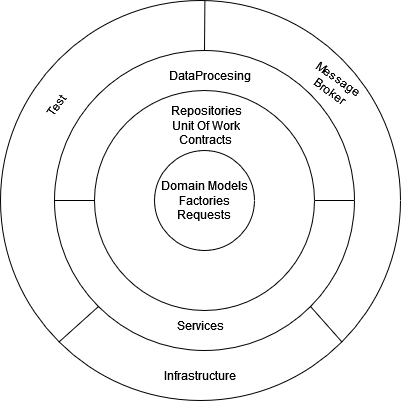

The diagram above was exported from draw.io. Its source (the exported page's mxGraphModel, read from the mxfile embedded in the PNG):
<mxGraphModel dx="2074" dy="1114" grid="1" gridSize="10" guides="1" tooltips="1" connect="1" arrows="1" fold="1" page="1" pageScale="1" pageWidth="827" pageHeight="1169" math="0" shadow="0">
  <root>
    <mxCell id="0" />
    <mxCell id="1" parent="0" />
    <mxCell id="-YvJxLoe9DOcnEeRKV5r-21" value="" style="ellipse;whiteSpace=wrap;html=1;aspect=fixed;" parent="1" vertex="1">
      <mxGeometry x="374" y="1120" width="80" height="80" as="geometry" />
    </mxCell>
    <mxCell id="-YvJxLoe9DOcnEeRKV5r-22" value="" style="ellipse;whiteSpace=wrap;html=1;aspect=fixed;" parent="1" vertex="1">
      <mxGeometry x="214" y="960" width="400" height="400" as="geometry" />
    </mxCell>
    <mxCell id="pZpHuWWLd3XzWaGcB_Z9-1" value="" style="ellipse;whiteSpace=wrap;html=1;aspect=fixed;" vertex="1" parent="1">
      <mxGeometry x="268" y="1010" width="300" height="300" as="geometry" />
    </mxCell>
    <mxCell id="-YvJxLoe9DOcnEeRKV5r-23" value="" style="ellipse;whiteSpace=wrap;html=1;aspect=fixed;" parent="1" vertex="1">
      <mxGeometry x="308" y="1050" width="220" height="220" as="geometry" />
    </mxCell>
    <mxCell id="-YvJxLoe9DOcnEeRKV5r-24" value="&lt;div&gt;Domain Models&lt;/div&gt;&lt;div&gt;Factories&lt;/div&gt;&lt;div&gt;Requests&lt;br&gt;&lt;/div&gt;" style="ellipse;whiteSpace=wrap;html=1;aspect=fixed;" parent="1" vertex="1">
      <mxGeometry x="368" y="1110" width="100" height="100" as="geometry" />
    </mxCell>
    <mxCell id="-YvJxLoe9DOcnEeRKV5r-25" value="&lt;div&gt;Repositories&lt;/div&gt;&lt;div&gt;Unit Of Work&lt;br&gt;&lt;/div&gt;&lt;div&gt;Contracts&lt;br&gt;&lt;/div&gt;" style="text;html=1;align=center;verticalAlign=middle;whiteSpace=wrap;rounded=0;" parent="1" vertex="1">
      <mxGeometry x="374" y="1070" width="92" height="30" as="geometry" />
    </mxCell>
    <mxCell id="-YvJxLoe9DOcnEeRKV5r-26" value="Message Broker" style="text;html=1;align=center;verticalAlign=middle;whiteSpace=wrap;rounded=0;rotation=35;" parent="1" vertex="1">
      <mxGeometry x="510" y="1030" width="76" height="30" as="geometry" />
    </mxCell>
    <mxCell id="-YvJxLoe9DOcnEeRKV5r-27" value="Services" style="text;html=1;align=center;verticalAlign=middle;whiteSpace=wrap;rounded=0;" parent="1" vertex="1">
      <mxGeometry x="384" y="1270" width="60" height="30" as="geometry" />
    </mxCell>
    <mxCell id="pZpHuWWLd3XzWaGcB_Z9-2" value="DataProcesing" style="text;html=1;align=center;verticalAlign=middle;whiteSpace=wrap;rounded=0;" vertex="1" parent="1">
      <mxGeometry x="394" y="1020" width="60" height="30" as="geometry" />
    </mxCell>
    <mxCell id="pZpHuWWLd3XzWaGcB_Z9-3" value="Test" style="text;html=1;align=center;verticalAlign=middle;whiteSpace=wrap;rounded=0;rotation=-55;" vertex="1" parent="1">
      <mxGeometry x="240" y="1050" width="60" height="30" as="geometry" />
    </mxCell>
    <mxCell id="pZpHuWWLd3XzWaGcB_Z9-6" value="" style="endArrow=none;html=1;rounded=0;entryX=0;entryY=0.5;entryDx=0;entryDy=0;exitX=0;exitY=0.5;exitDx=0;exitDy=0;" edge="1" parent="1" source="pZpHuWWLd3XzWaGcB_Z9-1" target="-YvJxLoe9DOcnEeRKV5r-23">
      <mxGeometry width="50" height="50" relative="1" as="geometry">
        <mxPoint x="150" y="870" as="sourcePoint" />
        <mxPoint x="150" y="970" as="targetPoint" />
      </mxGeometry>
    </mxCell>
    <mxCell id="pZpHuWWLd3XzWaGcB_Z9-7" value="" style="endArrow=none;html=1;rounded=0;exitX=1;exitY=0.5;exitDx=0;exitDy=0;entryX=1;entryY=0.5;entryDx=0;entryDy=0;" edge="1" parent="1" source="-YvJxLoe9DOcnEeRKV5r-23" target="pZpHuWWLd3XzWaGcB_Z9-1">
      <mxGeometry width="50" height="50" relative="1" as="geometry">
        <mxPoint x="680" y="1040" as="sourcePoint" />
        <mxPoint x="720" y="980" as="targetPoint" />
      </mxGeometry>
    </mxCell>
    <mxCell id="pZpHuWWLd3XzWaGcB_Z9-12" value="Infrastructure" style="text;html=1;align=center;verticalAlign=middle;whiteSpace=wrap;rounded=0;" vertex="1" parent="1">
      <mxGeometry x="384" y="1320" width="60" height="30" as="geometry" />
    </mxCell>
    <mxCell id="pZpHuWWLd3XzWaGcB_Z9-18" value="" style="endArrow=none;html=1;rounded=0;exitX=0.5;exitY=0;exitDx=0;exitDy=0;entryX=0.511;entryY=0;entryDx=0;entryDy=0;entryPerimeter=0;" edge="1" parent="1" source="pZpHuWWLd3XzWaGcB_Z9-1" target="-YvJxLoe9DOcnEeRKV5r-22">
      <mxGeometry width="50" height="50" relative="1" as="geometry">
        <mxPoint x="370" y="870" as="sourcePoint" />
        <mxPoint x="560" y="860" as="targetPoint" />
      </mxGeometry>
    </mxCell>
    <mxCell id="pZpHuWWLd3XzWaGcB_Z9-19" value="" style="endArrow=none;html=1;rounded=0;entryX=1;entryY=1;entryDx=0;entryDy=0;exitX=1;exitY=1;exitDx=0;exitDy=0;" edge="1" parent="1" source="-YvJxLoe9DOcnEeRKV5r-22" target="pZpHuWWLd3XzWaGcB_Z9-1">
      <mxGeometry width="50" height="50" relative="1" as="geometry">
        <mxPoint x="670" y="940" as="sourcePoint" />
        <mxPoint x="460" y="950" as="targetPoint" />
      </mxGeometry>
    </mxCell>
    <mxCell id="pZpHuWWLd3XzWaGcB_Z9-20" value="" style="endArrow=none;html=1;rounded=0;exitX=0;exitY=1;exitDx=0;exitDy=0;entryX=0;entryY=1;entryDx=0;entryDy=0;" edge="1" parent="1" source="pZpHuWWLd3XzWaGcB_Z9-1" target="-YvJxLoe9DOcnEeRKV5r-22">
      <mxGeometry width="50" height="50" relative="1" as="geometry">
        <mxPoint x="410" y="1000" as="sourcePoint" />
        <mxPoint x="460" y="950" as="targetPoint" />
      </mxGeometry>
    </mxCell>
  </root>
</mxGraphModel>